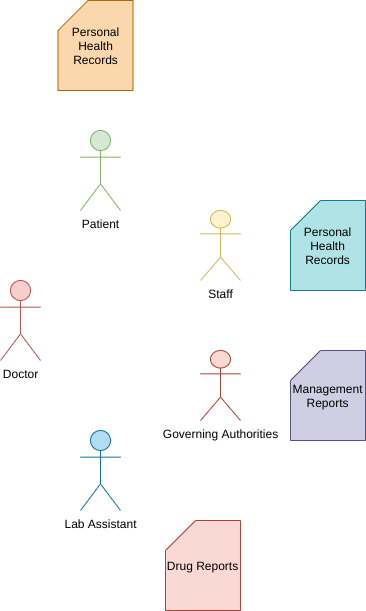

The diagram above was exported from draw.io. Its source (the exported page's mxGraphModel, read from the mxfile embedded in the PNG):
<mxGraphModel dx="1410" dy="659" grid="1" gridSize="10" guides="1" tooltips="1" connect="1" arrows="1" fold="1" page="1" pageScale="1" pageWidth="3300" pageHeight="4681" math="0" shadow="0">
  <root>
    <mxCell id="0" />
    <mxCell id="1" parent="0" />
    <mxCell id="2" value="Doctor&lt;br&gt;" style="shape=umlActor;verticalLabelPosition=bottom;labelBackgroundColor=#ffffff;verticalAlign=top;html=1;outlineConnect=0;fillColor=#f8cecc;strokeColor=#b85450;" vertex="1" parent="1">
      <mxGeometry x="410" y="300" width="40" height="80" as="geometry" />
    </mxCell>
    <mxCell id="3" value="Patient" style="shape=umlActor;verticalLabelPosition=bottom;labelBackgroundColor=#ffffff;verticalAlign=top;html=1;outlineConnect=0;fillColor=#d5e8d4;strokeColor=#82b366;" vertex="1" parent="1">
      <mxGeometry x="490" y="150" width="40" height="80" as="geometry" />
    </mxCell>
    <mxCell id="4" value="Lab Assistant" style="shape=umlActor;verticalLabelPosition=bottom;labelBackgroundColor=#ffffff;verticalAlign=top;html=1;outlineConnect=0;fillColor=#b1ddf0;strokeColor=#10739e;" vertex="1" parent="1">
      <mxGeometry x="490" y="450" width="40" height="80" as="geometry" />
    </mxCell>
    <mxCell id="5" value="Governing Authorities" style="shape=umlActor;verticalLabelPosition=bottom;labelBackgroundColor=#ffffff;verticalAlign=top;html=1;outlineConnect=0;fillColor=#fad9d5;strokeColor=#ae4132;" vertex="1" parent="1">
      <mxGeometry x="610" y="370" width="40" height="70" as="geometry" />
    </mxCell>
    <mxCell id="6" value="Staff&lt;br&gt;" style="shape=umlActor;verticalLabelPosition=bottom;labelBackgroundColor=#ffffff;verticalAlign=top;html=1;outlineConnect=0;fillColor=#fff2cc;strokeColor=#d6b656;" vertex="1" parent="1">
      <mxGeometry x="610" y="230" width="40" height="70" as="geometry" />
    </mxCell>
    <mxCell id="7" value="Personal Health Records" style="shape=card;whiteSpace=wrap;html=1;fillColor=#fad7ac;strokeColor=#b46504;" vertex="1" parent="1">
      <mxGeometry x="467.5" y="20" width="75" height="90" as="geometry" />
    </mxCell>
    <mxCell id="8" value="Personal Health Records" style="shape=card;whiteSpace=wrap;html=1;fillColor=#b0e3e6;strokeColor=#0e8088;" vertex="1" parent="1">
      <mxGeometry x="700" y="220" width="75" height="90" as="geometry" />
    </mxCell>
    <mxCell id="9" value="Management Reports" style="shape=card;whiteSpace=wrap;html=1;fillColor=#d0cee2;strokeColor=#56517e;" vertex="1" parent="1">
      <mxGeometry x="700" y="370" width="75" height="90" as="geometry" />
    </mxCell>
    <mxCell id="10" value="Drug Reports" style="shape=card;whiteSpace=wrap;html=1;fillColor=#fad9d5;strokeColor=#ae4132;" vertex="1" parent="1">
      <mxGeometry x="575" y="540" width="75" height="90" as="geometry" />
    </mxCell>
  </root>
</mxGraphModel>